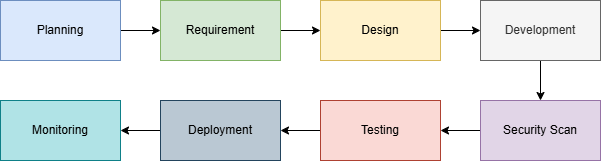

The diagram above was exported from draw.io. Its source (the exported page's mxGraphModel, read from the mxfile embedded in the PNG):
<mxGraphModel dx="851" dy="467" grid="0" gridSize="10" guides="0" tooltips="1" connect="0" arrows="0" fold="1" page="1" pageScale="1" pageWidth="1169" pageHeight="827" math="0" shadow="0">
  <root>
    <mxCell id="0" />
    <mxCell id="1" parent="0" />
    <mxCell id="rdCZKK96YQY4RO7sse3J-3" edge="1" parent="1" source="rdCZKK96YQY4RO7sse3J-1" style="edgeStyle=orthogonalEdgeStyle;rounded=0;orthogonalLoop=1;jettySize=auto;html=1;" target="rdCZKK96YQY4RO7sse3J-2" value="">
      <mxGeometry relative="1" as="geometry" />
    </mxCell>
    <mxCell id="rdCZKK96YQY4RO7sse3J-1" parent="1" style="rounded=0;whiteSpace=wrap;html=1;fillColor=#dae8fc;strokeColor=#6c8ebf;" value="Planning" vertex="1">
      <mxGeometry height="60" width="120" x="80" y="200" as="geometry" />
    </mxCell>
    <mxCell id="rdCZKK96YQY4RO7sse3J-5" edge="1" parent="1" source="rdCZKK96YQY4RO7sse3J-2" style="edgeStyle=orthogonalEdgeStyle;rounded=0;orthogonalLoop=1;jettySize=auto;html=1;" target="rdCZKK96YQY4RO7sse3J-4" value="">
      <mxGeometry relative="1" as="geometry" />
    </mxCell>
    <mxCell id="rdCZKK96YQY4RO7sse3J-2" parent="1" style="rounded=0;whiteSpace=wrap;html=1;fillColor=#d5e8d4;strokeColor=#82b366;" value="Requirement" vertex="1">
      <mxGeometry height="60" width="120" x="240" y="200" as="geometry" />
    </mxCell>
    <mxCell id="rdCZKK96YQY4RO7sse3J-10" edge="1" parent="1" source="rdCZKK96YQY4RO7sse3J-4" style="edgeStyle=orthogonalEdgeStyle;rounded=0;orthogonalLoop=1;jettySize=auto;html=1;" target="rdCZKK96YQY4RO7sse3J-6" value="">
      <mxGeometry relative="1" as="geometry" />
    </mxCell>
    <mxCell id="rdCZKK96YQY4RO7sse3J-4" parent="1" style="rounded=0;whiteSpace=wrap;html=1;fillColor=#fff2cc;strokeColor=#d6b656;" value="Design" vertex="1">
      <mxGeometry height="60" width="120" x="400" y="200" as="geometry" />
    </mxCell>
    <mxCell id="rdCZKK96YQY4RO7sse3J-11" edge="1" parent="1" source="rdCZKK96YQY4RO7sse3J-6" style="edgeStyle=orthogonalEdgeStyle;rounded=0;orthogonalLoop=1;jettySize=auto;html=1;" target="rdCZKK96YQY4RO7sse3J-7" value="">
      <mxGeometry relative="1" as="geometry" />
    </mxCell>
    <mxCell id="rdCZKK96YQY4RO7sse3J-6" parent="1" style="rounded=0;whiteSpace=wrap;html=1;fillColor=#f5f5f5;fontColor=#333333;strokeColor=#666666;" value="Development" vertex="1">
      <mxGeometry height="60" width="120" x="560" y="200" as="geometry" />
    </mxCell>
    <mxCell id="rdCZKK96YQY4RO7sse3J-12" edge="1" parent="1" source="rdCZKK96YQY4RO7sse3J-7" style="edgeStyle=orthogonalEdgeStyle;rounded=0;orthogonalLoop=1;jettySize=auto;html=1;" target="rdCZKK96YQY4RO7sse3J-8" value="">
      <mxGeometry relative="1" as="geometry" />
    </mxCell>
    <mxCell id="rdCZKK96YQY4RO7sse3J-7" parent="1" style="rounded=0;whiteSpace=wrap;html=1;fillColor=#e1d5e7;strokeColor=#9673a6;" value="Security Scan" vertex="1">
      <mxGeometry height="60" width="120" x="560" y="300" as="geometry" />
    </mxCell>
    <mxCell id="rdCZKK96YQY4RO7sse3J-13" edge="1" parent="1" source="rdCZKK96YQY4RO7sse3J-8" style="edgeStyle=orthogonalEdgeStyle;rounded=0;orthogonalLoop=1;jettySize=auto;html=1;" target="rdCZKK96YQY4RO7sse3J-9" value="">
      <mxGeometry relative="1" as="geometry" />
    </mxCell>
    <mxCell id="rdCZKK96YQY4RO7sse3J-8" parent="1" style="rounded=0;whiteSpace=wrap;html=1;fillColor=#fad9d5;strokeColor=#ae4132;" value="Testing" vertex="1">
      <mxGeometry height="60" width="120" x="400" y="300" as="geometry" />
    </mxCell>
    <mxCell id="rdCZKK96YQY4RO7sse3J-15" edge="1" parent="1" source="rdCZKK96YQY4RO7sse3J-9" style="edgeStyle=orthogonalEdgeStyle;rounded=0;orthogonalLoop=1;jettySize=auto;html=1;" target="rdCZKK96YQY4RO7sse3J-14" value="">
      <mxGeometry relative="1" as="geometry" />
    </mxCell>
    <mxCell id="rdCZKK96YQY4RO7sse3J-9" parent="1" style="rounded=0;whiteSpace=wrap;html=1;fillColor=#bac8d3;strokeColor=#23445d;" value="Deployment" vertex="1">
      <mxGeometry height="60" width="120" x="240" y="300" as="geometry" />
    </mxCell>
    <mxCell id="rdCZKK96YQY4RO7sse3J-14" parent="1" style="rounded=0;whiteSpace=wrap;html=1;fillColor=#b0e3e6;strokeColor=#0e8088;" value="Monitoring" vertex="1">
      <mxGeometry height="60" width="120" x="80" y="300" as="geometry" />
    </mxCell>
  </root>
</mxGraphModel>